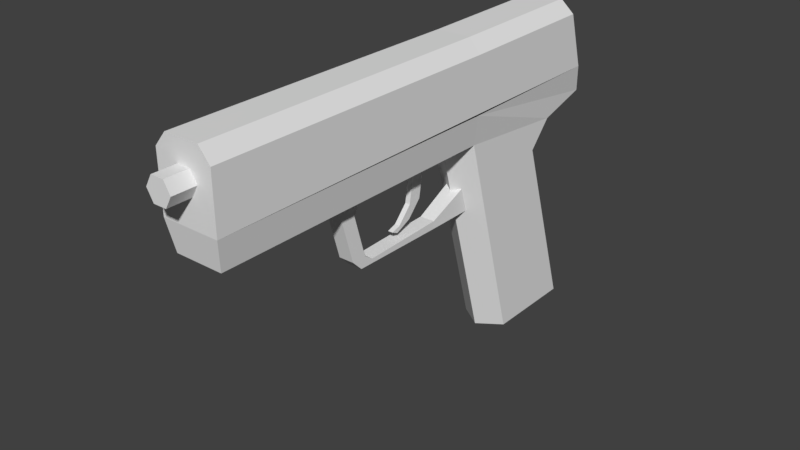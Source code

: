 # Source: USPviewmodell.blend  (saved by Blender 3.6.11; exported with 4.5.12 LTS)
import bpy
from mathutils import Matrix  # noqa: F401  (used for matrix-valued properties, if any)

bpy.ops.wm.read_factory_settings(use_empty=True)
scene = bpy.context.scene
scene.name = 'Scene'

# ---- collections
col_collection_1 = bpy.data.collections.new('Collection 1'); scene.collection.children.link(col_collection_1)

# ---- materials (node trees are filled in below, after node groups)
mat_material = bpy.data.materials.new('Material')
mat_material.alpha_threshold = 0.0
mat_material.use_transparent_shadow = False
mat_material.roughness = 0.5
mat_material.line_color = (0.0, 0.0, 0.0, 1.0)

# ---- material node trees

# ---- world
world_world = bpy.data.worlds.new('World'); scene.world = world_world
world_world.color = (0.05088, 0.05088, 0.05088)
world_world.use_sun_shadow = False
world_world.sun_shadow_jitter_overblur = 0.0
world_world.cycles.sampling_method = 'MANUAL'

# ---- meshes
me_cube_001 = bpy.data.meshes.new('Cube.001')
me_cube_001.from_pydata([(0.5548, 1.255, 1.943), (-0.109, 4.112, 2.242), (-0.5548, 1.255, 1.943), (-0.109, 3.656, 2.801), (0.5548, 4.479, 1.984), (-0.5548, 4.479, 1.984), (0.5548, -4.669, 1.943), (0.109, 4.112, 2.242), (-0.5548, -4.669, 1.943), (0.109, 3.656, 2.801), (0.3329, 1.246, 3.297), (-0.3329, 1.246, 3.297), (0.3329, 4.07, 3.338), (-0.3329, 4.07, 3.338), (0.3329, -4.677, 3.297), (-0.3329, -4.677, 3.297), (0.5548, 4.151, 3.07), (0.5548, 1.248, 3.03), (0.5548, -4.676, 3.03), (-0.5548, 4.151, 3.07), (-0.5548, 1.248, 3.03), (-0.5548, -4.676, 3.03), (-0.109, 4.151, 3.07), (-0.109, 4.145, 3.089), (0.109, 4.145, 3.089), (0.109, 4.151, 3.07), (-0.109, 4.293, 2.599), (0.109, 4.293, 2.599), (0.4623, 4.316, -2.89), (0.4623, 2.492, -2.89), (-0.4623, 2.492, -2.89), (-0.4623, 4.316, -2.89), (0.4623, 3.18, 0.6437), (0.4623, 1.295, 1.359), (-0.4623, 1.295, 1.359), (-0.4623, 3.18, 0.6437), (5.96e-08, 4.8, -2.89), (5.96e-08, 4.8, -2.89), (5.96e-08, 3.664, 0.6437), (5.96e-08, 3.664, 0.6437), (0.4623, 3.634, 1.157), (0.5548, 1.255, 1.943), (-0.5548, 1.255, 1.943), (-0.4623, 3.634, 1.157), (5.96e-08, 4.117, 1.157), (5.96e-08, 4.117, 1.157), (0.4623, 4.631, 1.44), (0.5548, 4.479, 1.984), (-0.5548, 4.479, 1.984), (-0.4623, 4.631, 1.44), (5.96e-08, 4.671, 1.268), (5.96e-08, 4.671, 1.268), (0.4623, -4.571, 1.359), (-0.4623, -4.571, 1.359), (0.5548, -4.669, 1.943), (-0.5548, -4.669, 1.943), (-1.49e-07, 2.169, -2.89), (-1.49e-07, 2.169, -2.89), (-1.49e-07, 0.9727, 1.359), (-1.49e-07, 0.9727, 1.359), (-0.1471, -1.773, 0.9358), (-0.1882, -2.116, 1.527), (-0.1471, -1.479, 0.9358), (-0.1882, -1.228, 1.527), (0.1471, -1.773, 0.9358), (0.1882, -2.116, 1.527), (0.1471, -1.479, 0.9358), (0.1882, -1.228, 1.527), (-0.1471, -1.54, 0.1195), (-0.1471, -1.245, 0.1195), (0.1471, -1.54, 0.1195), (0.1471, -1.245, 0.1195), (-0.1471, -1.336, -0.08451), (-0.1471, -1.059, -0.00289), (0.1471, -1.336, -0.08451), (0.1471, -1.059, -0.00289), (-0.1471, 0.5677, -0.102), (-0.1471, 0.5911, 0.04958), (0.1471, 0.5677, -0.102), (0.1471, 0.5911, 0.04958), (-0.1831, 1.847, -0.06942), (-0.1831, 1.688, 0.5608), (0.1831, 1.847, -0.06942), (0.1831, 1.688, 0.5608), (-0.2496, -5.128, 2.671), (-0.2496, -4.629, 2.671), (-0.1248, -5.128, 2.455), (-0.1248, -4.629, 2.455), (0.1248, -5.128, 2.455), (0.1248, -4.629, 2.455), (0.2496, -5.128, 2.671), (0.2496, -4.629, 2.671), (0.1248, -5.128, 2.887), (0.1248, -4.629, 2.887), (-0.1248, -5.128, 2.887), (-0.1248, -4.629, 2.887), (-0.2496, -4.629, 2.671), (-0.2496, -4.13, 2.671), (-0.1248, -4.629, 2.455), (-0.1248, -4.13, 2.455), (0.1248, -4.629, 2.455), (0.1248, -4.13, 2.455), (0.2496, -4.629, 2.671), (0.2496, -4.13, 2.671), (0.1248, -4.629, 2.887), (0.1248, -4.13, 2.887), (-0.1248, -4.629, 2.887), (-0.1248, -4.13, 2.887), (-0.2496, -4.131, 2.671), (-0.2496, -3.632, 2.671), (-0.1248, -4.131, 2.455), (-0.1248, -3.632, 2.455), (0.1248, -4.131, 2.455), (0.1248, -3.632, 2.455), (0.2496, -4.131, 2.671), (0.2496, -3.632, 2.671), (0.1248, -4.131, 2.887), (0.1248, -3.632, 2.887), (-0.1248, -4.131, 2.887), (-0.1248, -3.632, 2.887), (-0.2496, -3.636, 2.671), (-0.2496, -3.136, 2.671), (-0.1248, -3.636, 2.455), (-0.1248, -3.136, 2.455), (0.1248, -3.636, 2.455), (0.1248, -3.136, 2.455), (0.2496, -3.636, 2.671), (0.2496, -3.136, 2.671), (0.1248, -3.636, 2.887), (0.1248, -3.136, 2.887), (-0.1248, -3.636, 2.887), (-0.1248, -3.136, 2.887), (0.2859, 4.316, -2.848), (0.2859, 2.492, -2.848), (-0.2859, 2.492, -2.848), (-0.2859, 4.316, -2.848), (0.2661, 3.197, 1.259), (0.2661, 1.372, 1.259), (-0.2661, 3.197, 1.259), (-0.2661, 1.372, 1.259), (-0.109, 4.112, 2.242), (-0.109, 3.656, 2.801), (-0.109, 4.497, 3.002), (-0.109, 4.331, 3.198), (0.109, 4.112, 2.242), (0.109, 3.656, 2.801), (0.109, 4.497, 3.002), (0.109, 4.331, 3.198), (-0.05006, 0.1177, 1.184), (-0.05006, 0.05516, 1.435), (-0.05006, 0.3764, 1.211), (-0.05006, 0.3138, 1.463), (0.05006, 0.1177, 1.184), (0.05006, 0.05516, 1.435), (0.05006, 0.3764, 1.211), (0.05006, 0.3138, 1.463), (-0.05006, 0.09744, 0.9254), (-0.05006, 0.356, 0.9531), (0.05006, 0.09744, 0.9254), (0.05006, 0.356, 0.9531), (-0.05006, 0.03814, 0.5536), (-0.05006, 0.2967, 0.5812), (0.05006, 0.03814, 0.5536), (0.05006, 0.2967, 0.5812), (-0.05006, -0.2365, 0.2546), (-0.05006, 0.02215, 0.2822), (0.05006, -0.2365, 0.2546), (0.05006, 0.02215, 0.2822), (-0.05006, -0.4224, 0.1939), (-0.05006, -0.2967, 0.1375), (0.05006, -0.4224, 0.1939), (0.05006, -0.2967, 0.1375)], [], [(18, 17, 10, 14), (17, 16, 12, 10), (11, 10, 12, 13), (10, 11, 15, 14), (22, 19, 13, 12, 16, 25, 24, 23), (19, 20, 11, 13), (20, 21, 15, 11), (21, 18, 14, 15), (8, 6, 18, 21), (2, 8, 21, 20), (5, 2, 20, 19), (16, 4, 5, 19, 22, 26, 27, 25), (0, 4, 16, 17), (6, 0, 17, 18), (2, 5, 4, 0, 6, 8), (23, 3, 1, 26, 22), (9, 24, 25, 27, 7), (7, 1, 3, 9), (26, 1, 7, 27), (9, 3, 23, 24), (28, 29, 30, 31), (33, 32, 40, 41), (28, 32, 33, 29), (33, 34, 59, 58), (30, 34, 35, 31), (32, 28, 36, 38), (38, 36, 37, 39), (34, 33, 52, 53), (31, 35, 39, 37), (28, 31, 37, 36), (45, 43, 49, 51), (43, 42, 48, 49), (32, 38, 44, 40), (38, 39, 45, 44), (35, 34, 42, 43), (39, 35, 43, 45), (46, 49, 48, 47), (49, 46, 50, 51), (44, 45, 51, 50), (41, 40, 46, 47), (40, 44, 50, 46), (53, 52, 54, 55), (33, 41, 54, 52), (42, 34, 53, 55), (56, 58, 59, 57), (34, 30, 57, 59), (29, 33, 58, 56), (30, 29, 56, 57), (60, 61, 63, 62), (62, 63, 67, 66), (66, 67, 65, 64), (64, 65, 61, 60), (62, 66, 71, 69), (67, 63, 61, 65), (70, 68, 72, 74), (60, 62, 69, 68), (66, 64, 70, 71), (64, 60, 68, 70), (75, 74, 78, 79), (69, 71, 75, 73), (71, 70, 74, 75), (68, 69, 73, 72), (78, 76, 80, 82), (72, 73, 77, 76), (74, 72, 76, 78), (73, 75, 79, 77), (81, 83, 82, 80), (77, 79, 83, 81), (79, 78, 82, 83), (76, 77, 81, 80), (48, 42, 55, 54, 41, 47), (84, 85, 87, 86), (86, 87, 89, 88), (88, 89, 91, 90), (90, 91, 93, 92), (87, 85, 95, 93, 91, 89), (92, 93, 95, 94), (94, 95, 85, 84), (84, 86, 88, 90, 92, 94), (96, 97, 99, 98), (98, 99, 101, 100), (100, 101, 103, 102), (102, 103, 105, 104), (99, 97, 107, 105, 103, 101), (104, 105, 107, 106), (106, 107, 97, 96), (96, 98, 100, 102, 104, 106), (108, 109, 111, 110), (110, 111, 113, 112), (112, 113, 115, 114), (114, 115, 117, 116), (111, 109, 119, 117, 115, 113), (116, 117, 119, 118), (118, 119, 109, 108), (108, 110, 112, 114, 116, 118), (120, 121, 123, 122), (122, 123, 125, 124), (124, 125, 127, 126), (126, 127, 129, 128), (123, 121, 131, 129, 127, 125), (128, 129, 131, 130), (130, 131, 121, 120), (120, 122, 124, 126, 128, 130), (132, 135, 134, 133), (136, 137, 139, 138), (135, 132, 136, 138), (133, 134, 139, 137), (132, 133, 137, 136), (134, 135, 138, 139), (132, 135, 138, 136, 139, 137, 133, 134), (140, 141, 143, 142), (142, 143, 147, 146), (146, 147, 145, 144), (144, 145, 141, 140), (142, 146, 144, 140), (147, 143, 141, 145), (148, 149, 151, 150), (150, 151, 155, 154), (154, 155, 153, 152), (152, 153, 149, 148), (150, 154, 159, 157), (155, 151, 149, 153), (158, 156, 160, 162), (148, 150, 157, 156), (154, 152, 158, 159), (152, 148, 156, 158), (163, 162, 166, 167), (157, 159, 163, 161), (159, 158, 162, 163), (156, 157, 161, 160), (166, 164, 168, 170), (160, 161, 165, 164), (162, 160, 164, 166), (161, 163, 167, 165), (169, 171, 170, 168), (165, 167, 171, 169), (167, 166, 170, 171), (164, 165, 169, 168)])
_uv = me_cube_001.uv_layers.new(name='UVMap')
_uv.uv.foreach_set('vector', [0.02851, 0.938, 0.6255, 0.938, 0.6253, 0.9723, 0.02835, 0.9723, 0.6255, 0.938, 0.9083, 0.9421, 0.9079, 0.9724, 0.6253, 0.9723, 0.6253, 0.9723, 0.6253, 0.9723, 0.9079, 0.9724, 0.9079, 0.9724, 0.6253, 0.9723, 0.6253, 0.9723, 0.02835, 0.9723, 0.02835, 0.9723, 0.6668, 0.8937, 0.6674, 0.8733, 0.6793, 0.8838, 0.6785, 0.9142, 0.666, 0.924, 0.6666, 0.9036, 0.6674, 0.9036, 0.6677, 0.8937, 0.9083, 0.9421, 0.6255, 0.938, 0.6253, 0.9723, 0.9079, 0.9724, 0.6255, 0.938, 0.02851, 0.938, 0.02835, 0.9723, 0.6253, 0.9723, 0.5929, 0.8678, 0.5926, 0.9286, 0.578, 0.9164, 0.5782, 0.8799, 0.6524, 0.8682, 0.6521, 0.9289, 0.5926, 0.9286, 0.5929, 0.8678, 0.6262, 0.8456, 0.0292, 0.8456, 0.02851, 0.938, 0.6255, 0.938, 0.9418, 0.8497, 0.6262, 0.8456, 0.6255, 0.938, 0.9083, 0.9421, 0.666, 0.924, 0.6164, 0.9226, 0.6178, 0.8719, 0.6674, 0.8733, 0.6668, 0.8937, 0.6453, 0.8931, 0.6451, 0.903, 0.6666, 0.9036, 0.6262, 0.8456, 0.9418, 0.8497, 0.9083, 0.9421, 0.6255, 0.938, 0.0292, 0.8456, 0.6262, 0.8456, 0.6255, 0.938, 0.02851, 0.938, 0.6262, 0.8456, 0.6178, 0.8719, 0.6164, 0.9226, 0.6262, 0.8456, 0.0292, 0.8456, 0.6524, 0.8682, 0.6734, 0.5459, 0.6727, 0.5599, 0.6552, 0.5565, 0.6609, 0.5484, 0.6729, 0.546, 0.6727, 0.5599, 0.6734, 0.5459, 0.6729, 0.546, 0.6609, 0.5484, 0.6552, 0.5565, 0.6552, 0.5565, 0.6552, 0.5565, 0.6727, 0.5599, 0.6727, 0.5599, 0.6609, 0.5484, 0.6552, 0.5565, 0.6552, 0.5565, 0.6609, 0.5484, 0.6727, 0.5599, 0.6727, 0.5599, 0.6734, 0.5459, 0.6734, 0.5459, 0.931, 0.4912, 0.9226, 0.5226, 0.9226, 0.5226, 0.931, 0.4912, 0.6302, 0.7867, 0.8202, 0.7146, 0.8659, 0.7664, 0.6262, 0.8456, 0.9347, 0.3585, 0.8202, 0.7146, 0.6302, 0.7867, 0.7508, 0.3585, 0.6302, 0.7867, 0.6302, 0.7867, 0.5977, 0.7867, 0.5977, 0.7867, 0.7508, 0.3585, 0.6302, 0.7867, 0.8202, 0.7146, 0.9347, 0.3585, 0.8202, 0.7146, 0.9347, 0.3585, 0.9708, 0.3585, 0.8548, 0.7146, 0.8596, 0.7146, 0.9757, 0.3585, 0.9757, 0.3585, 0.8596, 0.7146, 0.7675, 0.7822, 0.7721, 0.8082, 0.7097, 0.8094, 0.7051, 0.7834, 0.9347, 0.3585, 0.8202, 0.7146, 0.8548, 0.7146, 0.9708, 0.3585, 0.931, 0.4912, 0.931, 0.4912, 0.9328, 0.4842, 0.9328, 0.4842, 0.91, 0.7664, 0.8659, 0.7664, 0.9423, 0.7951, 0.9464, 0.7779, 0.8659, 0.7664, 0.6262, 0.8456, 0.9349, 0.8497, 0.9487, 0.7948, 0.8202, 0.7146, 0.8535, 0.7214, 0.9038, 0.7732, 0.8659, 0.7664, 0.8596, 0.7146, 0.8596, 0.7146, 0.91, 0.7664, 0.91, 0.7664, 0.8202, 0.7146, 0.6302, 0.7867, 0.6262, 0.8456, 0.8659, 0.7664, 0.8535, 0.7214, 0.8202, 0.7146, 0.8659, 0.7664, 0.9038, 0.7732, 0.9147, 0.7709, 0.9445, 0.7823, 0.9407, 0.8009, 0.905, 0.7872, 0.9445, 0.7823, 0.9147, 0.7709, 0.9317, 0.7711, 0.9317, 0.7711, 0.91, 0.7664, 0.91, 0.7664, 0.9596, 0.7776, 0.9596, 0.7776, 0.6262, 0.8456, 0.8659, 0.7664, 0.9487, 0.7948, 0.9349, 0.8497, 0.8659, 0.7664, 0.91, 0.7664, 0.9464, 0.7779, 0.9423, 0.7951, 0.6844, 0.8734, 0.6841, 0.924, 0.6521, 0.9289, 0.6524, 0.8682, 0.6302, 0.7867, 0.6262, 0.8456, 0.0292, 0.8456, 0.03911, 0.7867, 0.6262, 0.8456, 0.6302, 0.7867, 0.03911, 0.7867, 0.0292, 0.8456, 0.7183, 0.3585, 0.5977, 0.7867, 0.5977, 0.7867, 0.7183, 0.3585, 0.6302, 0.7867, 0.7508, 0.3585, 0.7183, 0.3585, 0.5977, 0.7867, 0.7508, 0.3585, 0.6302, 0.7867, 0.5977, 0.7867, 0.7183, 0.3585, 0.9226, 0.5226, 0.9226, 0.5226, 0.9211, 0.5281, 0.9211, 0.5281, 0.3284, 0.7441, 0.3184, 0.7981, 0.3489, 0.7938, 0.3415, 0.7434, 0.3366, 0.7434, 0.3439, 0.7938, 0.3439, 0.7938, 0.3366, 0.7434, 0.3366, 0.7434, 0.3439, 0.7938, 0.3184, 0.7981, 0.3284, 0.7441, 0.3284, 0.7441, 0.3184, 0.7981, 0.3184, 0.7981, 0.3284, 0.7441, 0.3366, 0.7434, 0.3366, 0.7434, 0.3545, 0.6852, 0.3545, 0.6852, 0.3489, 0.7938, 0.3489, 0.7938, 0.3184, 0.7981, 0.3184, 0.7981, 0.3476, 0.6858, 0.3476, 0.6858, 0.3645, 0.6468, 0.3645, 0.6468, 0.3284, 0.7441, 0.3415, 0.7434, 0.3594, 0.6852, 0.3476, 0.6858, 0.3366, 0.7434, 0.3284, 0.7441, 0.3476, 0.6858, 0.3545, 0.6852, 0.3284, 0.7441, 0.3284, 0.7441, 0.3476, 0.6858, 0.3476, 0.6858, 0.4127, 0.6452, 0.4039, 0.6425, 0.4782, 0.6413, 0.4781, 0.6468, 0.3545, 0.6852, 0.3545, 0.6852, 0.3653, 0.6532, 0.3653, 0.6532, 0.3545, 0.6852, 0.3476, 0.6858, 0.3645, 0.6468, 0.3653, 0.6532, 0.3476, 0.6858, 0.3594, 0.6852, 0.3703, 0.6532, 0.3645, 0.6468, 0.4183, 0.6421, 0.4183, 0.6421, 0.5206, 0.6426, 0.5206, 0.6426, 0.4088, 0.6394, 0.4145, 0.6458, 0.4775, 0.6461, 0.4757, 0.6395, 0.4095, 0.6413, 0.4095, 0.6413, 0.5157, 0.6425, 0.5157, 0.6425, 0.4377, 0.6423, 0.4377, 0.6423, 0.4942, 0.6455, 0.4942, 0.6455, 0.6698, 0.7063, 0.6698, 0.7063, 0.6858, 0.6428, 0.6858, 0.6428, 0.4165, 0.6427, 0.4165, 0.6427, 0.4675, 0.6427, 0.4675, 0.6427, 0.5679, 0.6511, 0.5692, 0.6481, 0.6071, 0.6588, 0.6077, 0.6761, 0.5735, 0.6524, 0.582, 0.6603, 0.6059, 0.6761, 0.6089, 0.66, 0.9407, 0.8009, 0.6262, 0.8456, 0.6524, 0.8682, 0.0292, 0.8456, 0.6262, 0.8456, 0.905, 0.7872, 0.6272, 0.535, 0.5348, 0.535, 0.5348, 0.5157, 0.6272, 0.5157, 0.6272, 0.5157, 0.5348, 0.5157, 0.5348, 0.5157, 0.6272, 0.5157, 0.6272, 0.5157, 0.5348, 0.5157, 0.5348, 0.535, 0.6272, 0.535, 0.6272, 0.535, 0.5348, 0.535, 0.5348, 0.5544, 0.6272, 0.5544, 0.5348, 0.5157, 0.5348, 0.535, 0.5348, 0.5544, 0.5348, 0.5544, 0.5348, 0.535, 0.5348, 0.5157, 0.6272, 0.5544, 0.5348, 0.5544, 0.5348, 0.5544, 0.6272, 0.5544, 0.6272, 0.5544, 0.5348, 0.5544, 0.5348, 0.535, 0.6272, 0.535, 0.0456, 0.3331, 0.08995, 0.2531, 0.1787, 0.2506, 0.223, 0.3281, 0.1787, 0.4081, 0.08995, 0.4106, 0.6272, 0.535, 0.5348, 0.535, 0.5348, 0.5157, 0.6272, 0.5157, 0.6272, 0.5157, 0.5348, 0.5157, 0.5348, 0.5157, 0.6272, 0.5157, 0.6272, 0.5157, 0.5348, 0.5157, 0.5348, 0.535, 0.6272, 0.535, 0.6272, 0.535, 0.5348, 0.535, 0.5348, 0.5544, 0.6272, 0.5544, 0.5348, 0.5157, 0.5348, 0.535, 0.5348, 0.5544, 0.5348, 0.5544, 0.5348, 0.535, 0.5348, 0.5157, 0.6272, 0.5544, 0.5348, 0.5544, 0.5348, 0.5544, 0.6272, 0.5544, 0.6272, 0.5544, 0.5348, 0.5544, 0.5348, 0.535, 0.6272, 0.535, 0.0456, 0.3331, 0.08995, 0.2531, 0.1787, 0.2506, 0.223, 0.3281, 0.1787, 0.4081, 0.08995, 0.4106, 0.6272, 0.535, 0.5348, 0.535, 0.5348, 0.5157, 0.6272, 0.5157, 0.6272, 0.5157, 0.5348, 0.5157, 0.5348, 0.5157, 0.6272, 0.5157, 0.6272, 0.5157, 0.5348, 0.5157, 0.5348, 0.535, 0.6272, 0.535, 0.6272, 0.535, 0.5348, 0.535, 0.5348, 0.5544, 0.6272, 0.5544, 0.5348, 0.5157, 0.5348, 0.535, 0.5348, 0.5544, 0.5348, 0.5544, 0.5348, 0.535, 0.5348, 0.5157, 0.6272, 0.5544, 0.5348, 0.5544, 0.5348, 0.5544, 0.6272, 0.5544, 0.6272, 0.5544, 0.5348, 0.5544, 0.5348, 0.535, 0.6272, 0.535, 0.0456, 0.3331, 0.08995, 0.2531, 0.1787, 0.2506, 0.223, 0.3281, 0.1787, 0.4081, 0.08995, 0.4106, 0.6272, 0.535, 0.5348, 0.535, 0.5348, 0.5157, 0.6272, 0.5157, 0.6272, 0.5157, 0.5348, 0.5157, 0.5348, 0.5157, 0.6272, 0.5157, 0.6272, 0.5157, 0.5348, 0.5157, 0.5348, 0.535, 0.6272, 0.535, 0.6272, 0.535, 0.5348, 0.535, 0.5348, 0.5544, 0.6272, 0.5544, 0.5348, 0.5157, 0.5348, 0.535, 0.5348, 0.5544, 0.5348, 0.5544, 0.5348, 0.535, 0.5348, 0.5157, 0.6272, 0.5544, 0.5348, 0.5544, 0.5348, 0.5544, 0.6272, 0.5544, 0.6272, 0.5544, 0.5348, 0.5544, 0.5348, 0.535, 0.6272, 0.535, 0.0456, 0.3331, 0.08995, 0.2531, 0.1787, 0.2506, 0.223, 0.3281, 0.1787, 0.4081, 0.08995, 0.4106, 0.8281, 0.438, 0.8278, 0.4595, 0.7593, 0.4585, 0.7596, 0.437, 0.8454, 0.4326, 0.7466, 0.43, 0.7458, 0.4588, 0.8447, 0.4614, 0.8522, 0.4611, 0.8522, 0.4611, 0.7377, 0.4639, 0.7377, 0.4639, 0.8495, 0.4342, 0.8495, 0.4342, 0.7386, 0.4335, 0.7386, 0.4335, 0.8522, 0.4611, 0.8495, 0.4342, 0.7386, 0.4335, 0.7377, 0.4639, 0.8495, 0.4342, 0.8522, 0.4611, 0.7377, 0.4639, 0.7386, 0.4335, 0.8281, 0.438, 0.8278, 0.4595, 0.7377, 0.4639, 0.8454, 0.4326, 0.7458, 0.4588, 0.7466, 0.43, 0.8495, 0.4342, 0.7593, 0.4585, 0.6552, 0.5565, 0.6727, 0.5599, 0.6736, 0.5406, 0.6674, 0.5392, 0.6674, 0.5392, 0.6736, 0.5406, 0.6736, 0.5406, 0.6674, 0.5392, 0.6674, 0.5392, 0.6736, 0.5406, 0.6727, 0.5599, 0.6552, 0.5565, 0.6552, 0.5565, 0.6727, 0.5599, 0.6727, 0.5599, 0.6552, 0.5565, 0.6674, 0.5392, 0.6674, 0.5392, 0.6552, 0.5565, 0.6552, 0.5565, 0.6736, 0.5406, 0.6736, 0.5406, 0.6727, 0.5599, 0.6727, 0.5599, 0.5116, 0.769, 0.4954, 0.7882, 0.5098, 0.791, 0.5266, 0.7675, 0.5266, 0.7675, 0.5098, 0.791, 0.5098, 0.791, 0.5266, 0.7675, 0.5266, 0.7675, 0.5098, 0.791, 0.4954, 0.7882, 0.5116, 0.769, 0.5155, 0.769, 0.4993, 0.7882, 0.4993, 0.7882, 0.5155, 0.769, 0.5266, 0.7675, 0.5266, 0.7675, 0.5327, 0.7375, 0.5327, 0.7375, 0.5098, 0.791, 0.5098, 0.791, 0.4954, 0.7882, 0.4954, 0.7882, 0.527, 0.7418, 0.527, 0.7418, 0.5284, 0.7111, 0.5284, 0.7111, 0.5116, 0.769, 0.5266, 0.7675, 0.5327, 0.7375, 0.5231, 0.7418, 0.5266, 0.7675, 0.5116, 0.769, 0.5231, 0.7418, 0.5327, 0.7375, 0.5155, 0.769, 0.5155, 0.769, 0.527, 0.7418, 0.527, 0.7418, 0.5352, 0.7108, 0.5245, 0.7111, 0.5134, 0.6871, 0.5216, 0.685, 0.5327, 0.7375, 0.5327, 0.7375, 0.5352, 0.7108, 0.5352, 0.7108, 0.5327, 0.7375, 0.5231, 0.7418, 0.5245, 0.7111, 0.5352, 0.7108, 0.5231, 0.7418, 0.5327, 0.7375, 0.5352, 0.7108, 0.5245, 0.7111, 0.5134, 0.6871, 0.5134, 0.6871, 0.4971, 0.6748, 0.4971, 0.6748, 0.5245, 0.7111, 0.5352, 0.7108, 0.5216, 0.685, 0.5134, 0.6871, 0.5284, 0.7111, 0.5284, 0.7111, 0.5173, 0.6871, 0.5173, 0.6871, 0.5352, 0.7108, 0.5352, 0.7108, 0.5216, 0.685, 0.5216, 0.685, 0.5061, 0.6698, 0.5061, 0.6698, 0.4971, 0.6748, 0.4971, 0.6748, 0.5216, 0.685, 0.5216, 0.685, 0.5061, 0.6698, 0.5061, 0.6698, 0.5216, 0.685, 0.5134, 0.6871, 0.4971, 0.6748, 0.5061, 0.6698, 0.5134, 0.6871, 0.5216, 0.685, 0.5061, 0.6698, 0.4971, 0.6748])
me_cube_001.materials.append(mat_material)
me_cube_001.use_remesh_preserve_volume = False
me_cube_001.use_remesh_preserve_attributes = False
me_cube_001.use_mirror_vertex_groups = False
me_cube_001.update()
arm_armature = bpy.data.armatures.new('Armature')  # bones are not reproduced

# ---- objects
ob_gun = bpy.data.objects.new('gun', me_cube_001)
ob_rig = bpy.data.objects.new('rig', arm_armature)

# ---- transforms, parenting, visibility, modifiers, constraints
ob_gun.parent = ob_rig
ob_gun.matrix_parent_inverse = Matrix(((0.3524, 0.0, 0.0, -1.491e-16), (0.0, -1.541e-08, 0.3524, -0.6714), (0.0, -0.3524, -1.541e-08, 0.705), (-0.0, 0.0, -0.0, 1.0)))
ob_gun.location = (0.0, 8.327e-08, 1.192e-07)
ob_gun.scale = (1.0, 1.0, 1.0)
ob_gun.lock_rotations_4d = False
ob_gun.empty_display_type = 'ARROWS'
ob_gun.lineart.crease_threshold = 0.0
_vg = ob_gun.vertex_groups.new(name='gun_root')
_vg.add([28, 29, 30, 31, 32, 33, 34, 35, 36, 37, 38, 39, 40, 41, 42, 43, 44, 45, 46, 47, 48, 49, 50, 51, 52, 53, 54, 55, 56, 57, 58, 59, 60, 61, 62, 63, 64, 65, 66, 67, 68, 69, 70, 71, 72, 73, 74, 75, 76, 77, 78, 79, 80, 81, 82, 83, 84, 85, 86, 87, 88, 89, 90, 91, 92, 93, 94, 95, 96, 97, 98, 99, 100, 101, 102, 103, 104, 105, 106, 107, 108, 109, 110, 111, 112, 113, 114, 115, 116, 117, 118, 119, 120, 121, 122, 123, 124, 125, 126, 127, 128, 129, 130, 131, 140, 141, 142, 143, 144, 145, 146, 147, 148, 149, 150, 151, 152, 153, 154, 155, 156, 157, 158, 159, 160, 161, 162, 163, 164, 165, 166, 167, 168, 169, 170, 171], 1.0, 'REPLACE')
_vg = ob_gun.vertex_groups.new(name='slide')
_vg.add([0, 1, 2, 3, 4, 5, 6, 7, 8, 9, 10, 11, 12, 13, 14, 15, 16, 17, 18, 19, 20, 21, 22, 23, 24, 25, 26, 27], 1.0, 'REPLACE')
_vg = ob_gun.vertex_groups.new(name='mag')
_vg.add([132, 133, 134, 135, 136, 137, 138, 139], 1.0, 'REPLACE')
_m = ob_gun.modifiers.new('Armature', 'ARMATURE')
_m.object = ob_rig
ob_rig.location = (4.23e-16, 2.0, 1.905)
ob_rig.rotation_euler = (1.571, -0.0, 0.0)
ob_rig.scale = (2.837, 2.837, 2.837)
ob_rig.show_in_front = True

# ---- collection membership
col_collection_1.objects.link(ob_gun)
col_collection_1.objects.link(ob_rig)

# ---- scene / render settings (as saved in the file)
scene.frame_start = 1; scene.frame_end = 250; scene.frame_set(1)
scene.render.engine = 'BLENDER_EEVEE_NEXT'
scene.render.resolution_percentage = 50
scene.render.dither_intensity = 0.0
scene.cycles.use_denoising = False
scene.cycles.samples = 128
scene.cycles.sampling_pattern = 'TABULATED_SOBOL'
scene.cycles.use_adaptive_sampling = False
scene.cycles.use_light_tree = False
scene.cycles.blur_glossy = 0.0
scene.cycles.sample_clamp_indirect = 0.0
scene.view_settings.view_transform = 'Standard'
bpy.context.view_layer.update()

# ---- added for rendering (the .blend has no active camera and no usable light): camera, sun
cam_auto = bpy.data.cameras.new('AutoCamera')
cam_auto.lens = 50.0
cam_auto.sensor_width = 36.0
cam_auto.clip_end = 1000.0
ob_auto_camera = bpy.data.objects.new('AutoCamera', cam_auto)
scene.collection.objects.link(ob_auto_camera)
ob_auto_camera.location = (10.8919, -13.2344, 8.93717)
ob_auto_camera.rotation_euler = (1.09748, -7.21219e-08, 0.694738)
scene.camera = ob_auto_camera
light_auto_sun = bpy.data.lights.new('AutoSun', 'SUN')
light_auto_sun.energy = 3.0
light_auto_sun.angle = 0.0523599
ob_auto_sun = bpy.data.objects.new('AutoSun', light_auto_sun)
scene.collection.objects.link(ob_auto_sun)
ob_auto_sun.rotation_euler = (0.872665, 0.174533, 0.523599)
bpy.context.view_layer.update()
